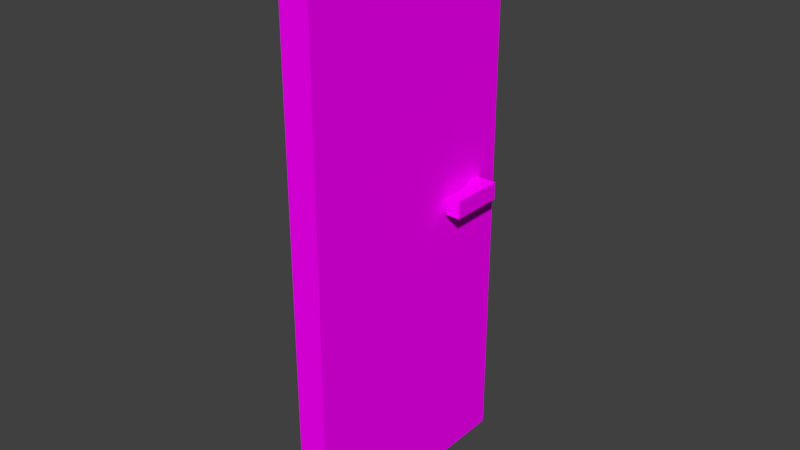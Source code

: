 # Source: Door_1.blend  (saved by Blender 2.79.0; exported with 4.5.12 LTS)
import bpy
from mathutils import Matrix  # noqa: F401  (used for matrix-valued properties, if any)

bpy.ops.wm.read_factory_settings(use_empty=True)
scene = bpy.context.scene
scene.name = 'Scene'

# ---- collections
col_collection_1 = bpy.data.collections.new('Collection 1'); scene.collection.children.link(col_collection_1)

# ---- images (referenced by path relative to the original .blend; pixels are not part of the script)
import os
ASSET_DIR = os.environ.get("B2B_ASSET_DIR", "")  # directory of the original .blend (textures are referenced by path, not embedded)
HERE = os.path.dirname(os.path.abspath(__file__))  # packed textures are extracted next to this script under _unpacked/

def load_image(name, relpath, width, height, colorspace="sRGB"):
    """Load a texture the original file referenced (path relative to the .blend, or extracted next to this script)."""
    p = next((c for c in (os.path.join(HERE, relpath), os.path.join(ASSET_DIR, relpath)) if relpath and os.path.exists(c)), "")
    if p:
        img = bpy.data.images.load(p, check_existing=True)
        img.name = name
    else:  # same state as the original file: an image datablock whose file is absent (Cycles renders it pink)
        img = bpy.data.images.new(name, width, height)
        img.source = "FILE"
        img.filepath = "//" + (relpath or name)
    img.colorspace_settings.name = colorspace
    return img
img_door_1_png = load_image('Door 1.png', 'Door 1.png', 1024, 1024, 'sRGB')

# ---- materials (node trees are filled in below, after node groups)
mat_material_001 = bpy.data.materials.new('Material.001')
mat_material_001.alpha_threshold = 0.0
mat_material_001.roughness = 0.5

# ---- material node trees
mat_material_001.use_nodes = True; mat_material_001.node_tree.nodes.clear()
_N = mat_material_001.node_tree.nodes; _L = mat_material_001.node_tree.links
n0 = _N.new('ShaderNodeOutputMaterial'); n0.name = 'Material Output'; n0.location = (300, 300)
n1 = _N.new('ShaderNodeBsdfDiffuse'); n1.name = 'Diffuse BSDF'; n1.location = (10, 300)
n2 = _N.new('ShaderNodeTexImage'); n2.name = 'Image Texture'; n2.location = (-180, 300)
n2.width = 140
n2.image = img_door_1_png
_L.new(n1.outputs[0], n0.inputs[0])
_L.new(n2.outputs[0], n1.inputs[0])
n0.is_active_output = True

# ---- world
world_world = bpy.data.worlds.new('World'); scene.world = world_world
world_world.color = (0.05088, 0.05088, 0.05088)
world_world.use_sun_shadow = False
world_world.sun_shadow_jitter_overblur = 0.0
world_world.cycles.sampling_method = 'MANUAL'

# ---- meshes
me_cube_002 = bpy.data.meshes.new('Cube.002')
me_cube_002.from_pydata([(-7.451e-09, 0.8861, 0.15), (-7.451e-09, 0.8861, 0.2224), (0.1237, 0.8861, 0.15), (0.1237, 0.8861, 0.2224), (0.1237, 0.8173, 0.15), (0.1237, 0.8173, 0.2224), (0.0, 0.8173, 0.15), (0.0, 0.8173, 0.2224), (-0.01746, 0.8173, 0.15), (-0.01746, 0.8173, 0.2224), (0.1412, 0.8173, 0.15), (0.1412, 0.8173, 0.2224), (-0.07863, 0.8861, 0.15), (-0.07863, 0.8861, 0.2224), (0.2023, 0.8861, 0.2224), (0.2023, 0.8861, 0.15), (-0.01746, 0.6606, 0.2224), (-0.01746, 0.6606, 0.15), (0.1412, 0.6606, 0.2224), (0.1412, 0.6606, 0.15), (-0.07863, 0.6606, 0.2224), (-0.07863, 0.6606, 0.15), (0.2023, 0.6606, 0.2224), (0.2023, 0.6606, 0.15), (0.1237, 0.9851, -1.0), (0.1237, 0.9851, 1.3), (0.1237, -0.01487, -1.0), (0.1237, -0.01487, 1.3), (-2.235e-08, 0.9851, -1.0), (-2.235e-08, 0.9851, 1.3), (5.96e-08, -0.01487, -1.0), (5.96e-08, -0.01487, 1.3)], [], [(12, 0, 6, 8, 17, 21), (14, 22, 23, 15), (1, 13, 20, 16, 9, 7), (6, 7, 9, 8), (11, 18, 22, 14, 3, 5), (11, 10, 19, 18), (3, 14, 15, 2), (5, 4, 10, 11), (12, 21, 20, 13), (0, 12, 13, 1), (15, 23, 19, 10, 4, 2), (18, 19, 23, 22), (17, 16, 20, 21), (8, 9, 16, 17), (30, 28, 24, 26), (28, 29, 25, 24), (29, 28, 30, 31), (24, 25, 27, 26), (26, 27, 31, 30), (27, 25, 29, 31)])
_uv = me_cube_002.uv_layers.new(name='UVMap')
_uv.uv.foreach_set('vector', [0.9516, 0.6679, 0.9581, 0.6679, 0.9581, 0.6738, 0.9567, 0.6738, 0.9567, 0.6873, 0.9516, 0.6873, 0.9619, 0.5542, 0.9619, 0.5349, 0.968, 0.5349, 0.968, 0.5542, 0.9647, 0.6873, 0.9581, 0.6873, 0.9581, 0.6679, 0.9633, 0.6679, 0.9633, 0.6814, 0.9647, 0.6814, 0.7876, 0.6999, 0.7876, 0.6937, 0.7891, 0.6937, 0.7891, 0.6999, 0.9634, 0.529, 0.9634, 0.5155, 0.9685, 0.5155, 0.9685, 0.5349, 0.9619, 0.5349, 0.9619, 0.529, 0.9516, 0.6873, 0.9576, 0.6873, 0.9576, 0.7007, 0.9516, 0.7007, 0.7759, 0.6937, 0.7759, 0.7004, 0.7699, 0.7004, 0.7699, 0.6937, 0.7876, 0.6937, 0.7876, 0.6999, 0.7862, 0.6999, 0.7862, 0.6937, 0.968, 0.5542, 0.968, 0.5736, 0.9619, 0.5736, 0.9619, 0.5542, 0.7639, 0.7004, 0.7639, 0.6937, 0.7699, 0.6937, 0.7699, 0.7004, 0.9685, 0.4961, 0.9685, 0.5155, 0.9634, 0.5155, 0.9634, 0.502, 0.9619, 0.502, 0.9619, 0.4961, 0.7759, 0.6999, 0.7759, 0.6937, 0.7811, 0.6937, 0.7811, 0.6999, 0.7811, 0.6999, 0.7811, 0.6937, 0.7862, 0.6937, 0.7862, 0.6999, 0.9637, 0.7007, 0.9576, 0.7007, 0.9576, 0.6873, 0.9637, 0.6873, 0.4161, 0.5151, 0.4161, 0.4292, 0.4264, 0.4292, 0.4264, 0.5151, 0.4161, 0.4292, 0.4161, 0.6267, 0.4058, 0.6267, 0.4058, 0.4292, 0.3119, 0.4292, 0.3119, 0.6267, 0.2284, 0.6267, 0.2284, 0.4292, 0.3954, 0.4292, 0.3954, 0.6267, 0.3119, 0.6267, 0.3119, 0.4292, 0.3954, 0.6267, 0.3954, 0.4292, 0.4058, 0.4292, 0.4058, 0.6267, 0.4161, 0.601, 0.4161, 0.5151, 0.4264, 0.5151, 0.4264, 0.601])
me_cube_002.materials.append(mat_material_001)
me_cube_002.use_remesh_preserve_volume = False
me_cube_002.use_remesh_preserve_attributes = False
me_cube_002.use_mirror_vertex_groups = False
me_cube_002.update()

# ---- objects
ob_cube_001 = bpy.data.objects.new('Cube.001', me_cube_002)

# ---- transforms, parenting, visibility, modifiers, constraints
ob_cube_001.location = (-0.06023, -0.5, 1.0)
ob_cube_001.lineart.crease_threshold = 0.0

# ---- collection membership
col_collection_1.objects.link(ob_cube_001)

# ---- scene / render settings (as saved in the file)
scene.frame_start = 1; scene.frame_end = 250; scene.frame_set(1)
scene.render.engine = 'CYCLES'
scene.render.resolution_percentage = 50
scene.render.dither_intensity = 0.0
scene.cycles.use_denoising = False
scene.cycles.samples = 128
scene.cycles.sampling_pattern = 'TABULATED_SOBOL'
scene.cycles.use_adaptive_sampling = False
scene.cycles.use_light_tree = False
scene.cycles.blur_glossy = 0.0
scene.cycles.sample_clamp_indirect = 0.0
scene.view_settings.view_transform = 'Standard'
bpy.context.view_layer.update()

# ---- added for rendering (the .blend has no active camera and no usable light): camera, sun
cam_auto = bpy.data.cameras.new('AutoCamera')
cam_auto.lens = 50.0
cam_auto.sensor_width = 36.0
cam_auto.clip_end = 1000.0
ob_auto_camera = bpy.data.objects.new('AutoCamera', cam_auto)
scene.collection.objects.link(ob_auto_camera)
ob_auto_camera.location = (2.33659, -2.81683, 3.01797)
ob_auto_camera.rotation_euler = (1.09748, -7.21219e-08, 0.694738)
scene.camera = ob_auto_camera
light_auto_sun = bpy.data.lights.new('AutoSun', 'SUN')
light_auto_sun.energy = 3.0
light_auto_sun.angle = 0.0523599
ob_auto_sun = bpy.data.objects.new('AutoSun', light_auto_sun)
scene.collection.objects.link(ob_auto_sun)
ob_auto_sun.rotation_euler = (0.872665, 0.174533, 0.523599)
bpy.context.view_layer.update()
